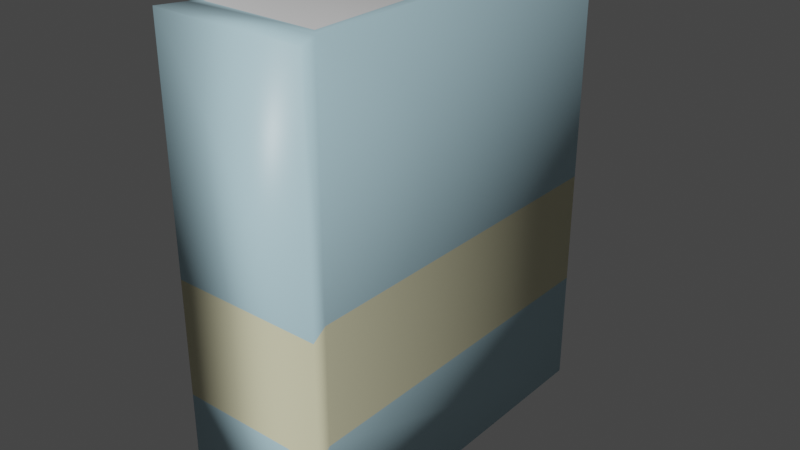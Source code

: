 # Source: l1.blend  (saved by Blender 2.80.75; exported with 4.5.12 LTS)
import bpy
from mathutils import Matrix  # noqa: F401  (used for matrix-valued properties, if any)

bpy.ops.wm.read_factory_settings(use_empty=True)
scene = bpy.context.scene
scene.name = 'Scene'

# ---- collections
col_collection = bpy.data.collections.new('Collection'); scene.collection.children.link(col_collection)

# ---- materials (node trees are filled in below, after node groups)
mat_material = bpy.data.materials.new('Material')
mat_material.alpha_threshold = 0.0
mat_material.use_transparent_shadow = False
mat_material.line_color = (0.0, 0.0, 0.0, 1.0)
mat_material_001 = bpy.data.materials.new('Material.001')
mat_material_001.use_transparent_shadow = False
mat_material_002 = bpy.data.materials.new('Material.002')
mat_material_002.use_transparent_shadow = False

# ---- material node trees
mat_material.use_nodes = True; mat_material.node_tree.nodes.clear()
_N = mat_material.node_tree.nodes; _L = mat_material.node_tree.links
n0 = _N.new('ShaderNodeOutputMaterial'); n0.name = 'Material Output'; n0.location = (300, 300)
n1 = _N.new('ShaderNodeBsdfPrincipled'); n1.name = 'Principled BSDF'; n1.location = (10, 300)
n1.distribution = 'GGX'
n1.subsurface_method = 'BURLEY'
n1.inputs[0].default_value = (0.4751, 0.7099, 0.8, 1.0)
n1.inputs[2].default_value = 0.4
n1.inputs[3].default_value = 1.45
n1.inputs[27].default_value = (0.0, 0.0, 0.0, 1.0)
n1.inputs[28].default_value = 1.0
_L.new(n1.outputs[0], n0.inputs[0])
n0.is_active_output = True
mat_material_001.use_nodes = True; mat_material_001.node_tree.nodes.clear()
_N = mat_material_001.node_tree.nodes; _L = mat_material_001.node_tree.links
n0 = _N.new('ShaderNodeOutputMaterial'); n0.name = 'Material Output'; n0.location = (300, 300)
n1 = _N.new('ShaderNodeBsdfPrincipled'); n1.name = 'Principled BSDF'; n1.location = (10, 300)
n1.distribution = 'GGX'
n1.subsurface_method = 'BURLEY'
n1.inputs[0].default_value = (0.8, 0.7674, 0.5101, 1.0)
n1.inputs[3].default_value = 1.45
n1.inputs[27].default_value = (0.0, 0.0, 0.0, 1.0)
n1.inputs[28].default_value = 1.0
_L.new(n1.outputs[0], n0.inputs[0])
n0.is_active_output = True
mat_material_002.use_nodes = True; mat_material_002.node_tree.nodes.clear()
_N = mat_material_002.node_tree.nodes; _L = mat_material_002.node_tree.links
n0 = _N.new('ShaderNodeOutputMaterial'); n0.name = 'Material Output'; n0.location = (300, 300)
n1 = _N.new('ShaderNodeBsdfPrincipled'); n1.name = 'Principled BSDF'; n1.location = (10, 300)
n1.distribution = 'GGX'
n1.subsurface_method = 'BURLEY'
n1.inputs[3].default_value = 1.45
n1.inputs[27].default_value = (0.0, 0.0, 0.0, 1.0)
n1.inputs[28].default_value = 1.0
_L.new(n1.outputs[0], n0.inputs[0])
n0.is_active_output = True

# ---- world
world_world = bpy.data.worlds.new('World'); scene.world = world_world
world_world.use_nodes = True; world_world.node_tree.nodes.clear()
_N = world_world.node_tree.nodes; _L = world_world.node_tree.links
n0 = _N.new('ShaderNodeOutputWorld'); n0.name = 'World Output'; n0.location = (300, 300)
n1 = _N.new('ShaderNodeBackground'); n1.name = 'Background'; n1.location = (10, 300)
n1.inputs[0].default_value = (0.05088, 0.05088, 0.05088, 1.0)
_L.new(n1.outputs[0], n0.inputs[0])
n0.is_active_output = True
world_world.color = (0.05088, 0.05088, 0.05088)
world_world.use_sun_shadow = False
world_world.sun_shadow_jitter_overblur = 0.0

# ---- meshes
me_cube = bpy.data.meshes.new('Cube')
me_cube.from_pydata([(-0.4722, 0.5573, 1.0), (-0.4351, 0.5573, -1.0), (-0.4722, -0.9629, 1.0), (-0.4722, -0.9629, -1.0), (-0.9629, 0.5573, 1.0), (-0.9629, 0.5573, -1.0), (-0.9629, -0.9629, 1.0), (-0.9629, -0.9629, -1.0), (-1.045, -1.104, -1.0), (-1.045, -1.104, 1.0), (-0.3903, -1.104, 1.0), (-0.3903, -1.104, -1.0), (-0.4722, 0.5573, 0.0), (-1.0, -1.0, 0.0), (-0.4351, -1.0, 0.0), (-0.9629, 0.5573, 0.0), (-1.045, -1.104, 0.0), (-0.3903, -1.104, 0.0), (-0.4722, 0.5573, -0.5), (-0.4351, -1.0, -0.5), (-0.9629, 0.5573, -0.5), (-0.3903, -1.104, -0.5), (-1.0, -1.0, -0.5), (-1.045, -1.104, -0.5), (-1.0, 0.5573, -1.0), (-1.0, -1.0, -1.0), (-0.4351, 0.5573, -0.5), (-0.4722, 0.5573, -1.0), (-1.0, 0.5573, -0.5), (-0.4351, -1.0, 1.0), (-1.0, -1.0, 1.0), (-0.4351, 0.5573, 1.0), (-0.4351, -1.0, -1.0), (-1.0, 0.5573, 1.0), (-0.4351, 0.5573, 0.0), (-1.0, 0.5573, 0.0)], [], [(0, 4, 6, 2), (14, 29, 10, 17), (13, 30, 33, 35), (5, 27, 3, 7), (34, 31, 29, 14), (15, 4, 0, 12), (17, 10, 9, 16), (22, 25, 8, 23), (25, 32, 11, 8), (29, 30, 9, 10), (30, 13, 16, 9), (21, 17, 16, 23), (20, 15, 12, 18), (26, 34, 14, 19), (22, 13, 35, 28), (19, 14, 17, 21), (32, 19, 21, 11), (25, 22, 28, 24), (1, 26, 19, 32), (5, 20, 18, 27), (11, 21, 23, 8), (13, 22, 23, 16), (5, 7, 25, 24), (27, 18, 26, 1), (20, 5, 24, 28), (2, 6, 30, 29), (0, 2, 29, 31), (7, 3, 32, 25), (6, 4, 33, 30), (3, 27, 1, 32), (12, 0, 31, 34), (4, 15, 35, 33), (18, 12, 34, 26), (15, 20, 28, 35)])
me_cube.polygons.foreach_set('use_smooth', [True] * 34)
me_cube.polygons.foreach_set('material_index', [2, 0, 0, 2, 0, 2, 0, 0, 0, 0, 0, 1, 2, 1, 1, 1, 0, 0, 0, 2, 0, 1, 0, 0, 0, 0, 0, 0, 0, 0, 0, 0, 1, 1])
_uv = me_cube.uv_layers.new(name='UVMap')
_uv.uv.foreach_set('vector', [0.3914, 0.0, 0.6086, 0.0, 0.6086, 0.244, 0.3914, 0.244, 0.25, 0.75, 0.375, 0.75, 0.375, 0.75, 0.25, 0.75, 0.5, 0.5, 0.625, 0.5, 0.625, 0.75, 0.5, 0.75, 0.3914, 0.75, 0.6086, 0.75, 0.6086, 0.994, 0.3914, 0.994, 0.25, 0.5, 0.375, 0.5, 0.375, 0.75, 0.25, 0.75, 0.75, 0.5164, 0.875, 0.5164, 0.875, 0.7336, 0.75, 0.7336, 0.5, 0.25, 0.625, 0.25, 0.625, 0.5, 0.5, 0.5, 0.4375, 0.5, 0.375, 0.5, 0.375, 0.5, 0.4375, 0.5, 0.375, 1.0, 0.625, 1.0, 0.625, 1.0, 0.375, 1.0, 0.375, 0.25, 0.625, 0.25, 0.625, 0.25, 0.375, 0.25, 0.625, 0.5, 0.5, 0.5, 0.5, 0.5, 0.625, 0.5, 0.4375, 0.25, 0.5, 0.25, 0.5, 0.5, 0.4375, 0.5, 0.6875, 0.5164, 0.75, 0.5164, 0.75, 0.7336, 0.6875, 0.7336, 0.1875, 0.5, 0.25, 0.5, 0.25, 0.75, 0.1875, 0.75, 0.4375, 0.5, 0.5, 0.5, 0.5, 0.75, 0.4375, 0.75, 0.1875, 0.75, 0.25, 0.75, 0.25, 0.75, 0.1875, 0.75, 0.125, 0.75, 0.1875, 0.75, 0.1875, 0.75, 0.125, 0.75, 0.375, 0.5, 0.4375, 0.5, 0.4375, 0.75, 0.375, 0.75, 0.125, 0.5, 0.1875, 0.5, 0.1875, 0.75, 0.125, 0.75, 0.625, 0.5164, 0.6875, 0.5164, 0.6875, 0.7336, 0.6086, 0.75, 0.375, 0.25, 0.4375, 0.25, 0.4375, 0.5, 0.375, 0.5, 0.5, 0.5, 0.4375, 0.5, 0.4375, 0.5, 0.5, 0.5, 0.3914, 0.75, 0.3914, 0.994, 0.375, 1.0, 0.375, 0.75, 0.6086, 0.75, 0.6875, 0.7336, 0.6875, 0.75, 0.625, 0.75, 0.6875, 0.5164, 0.625, 0.5164, 0.625, 0.5, 0.6875, 0.5, 0.3914, 0.244, 0.6086, 0.244, 0.625, 0.25, 0.375, 0.25, 0.3914, 0.0, 0.3914, 0.244, 0.375, 0.25, 0.375, 0.0, 0.3914, 0.994, 0.6086, 0.994, 0.625, 1.0, 0.375, 1.0, 0.6086, 0.244, 0.6086, 0.0, 0.625, 0.0, 0.625, 0.25, 0.6086, 0.994, 0.6086, 0.75, 0.625, 0.75, 0.625, 1.0, 0.75, 0.7336, 0.875, 0.7336, 0.875, 0.75, 0.75, 0.75, 0.875, 0.5164, 0.75, 0.5164, 0.75, 0.5, 0.875, 0.5, 0.6875, 0.7336, 0.75, 0.7336, 0.75, 0.75, 0.6875, 0.75, 0.75, 0.5164, 0.6875, 0.5164, 0.6875, 0.5, 0.75, 0.5])
me_cube.materials.append(mat_material)
me_cube.materials.append(mat_material_001)
me_cube.materials.append(mat_material_002)
me_cube.use_remesh_preserve_volume = False
me_cube.use_remesh_preserve_attributes = False
me_cube.use_mirror_vertex_groups = False
me_cube.update()

# ---- objects
ob_cube = bpy.data.objects.new('Cube', me_cube)

# ---- transforms, parenting, visibility, modifiers, constraints
ob_cube.location = (0.0, 0.0, 0.0)
ob_cube.lock_rotations_4d = False
ob_cube.empty_display_type = 'ARROWS'
ob_cube.lineart.crease_threshold = 0.0

# ---- collection membership
col_collection.objects.link(ob_cube)

# ---- scene / render settings (as saved in the file)
scene.frame_start = 1; scene.frame_end = 250; scene.frame_set(1)
scene.render.engine = 'BLENDER_EEVEE_NEXT'
scene.cycles.use_denoising = False
scene.cycles.samples = 128
scene.cycles.sampling_pattern = 'TABULATED_SOBOL'
scene.cycles.use_adaptive_sampling = False
scene.cycles.use_light_tree = False
scene.view_settings.view_transform = 'Filmic'
bpy.context.view_layer.update()

# ---- added for rendering (the .blend has no active camera and no usable light): camera, sun
cam_auto = bpy.data.cameras.new('AutoCamera')
cam_auto.lens = 50.0
cam_auto.sensor_width = 36.0
cam_auto.clip_end = 1000.0
ob_auto_camera = bpy.data.objects.new('AutoCamera', cam_auto)
scene.collection.objects.link(ob_auto_camera)
ob_auto_camera.location = (1.76319, -3.25038, 1.98459)
ob_auto_camera.rotation_euler = (1.09748, -7.21219e-08, 0.694738)
scene.camera = ob_auto_camera
light_auto_sun = bpy.data.lights.new('AutoSun', 'SUN')
light_auto_sun.energy = 3.0
light_auto_sun.angle = 0.0523599
ob_auto_sun = bpy.data.objects.new('AutoSun', light_auto_sun)
scene.collection.objects.link(ob_auto_sun)
ob_auto_sun.rotation_euler = (0.872665, 0.174533, 0.523599)
bpy.context.view_layer.update()
